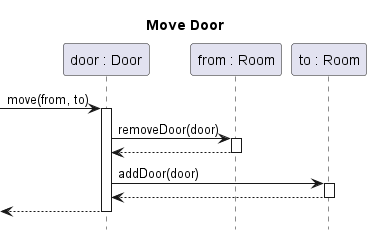

The diagram above was rendered by PlantUML. Its source (embedded in the PNG):
@startuml door-move

title Move Door
hide footbox
skinparam SequenceReferenceBackgroundColor white

participant "door : Door" as door
participant "from : Room" as from
participant "to : Room" as to

[-> door ++: move(from, to)
	door -> from ++: removeDoor(door)
	return
	door -> to ++: addDoor(door)
	return
return

@enduml